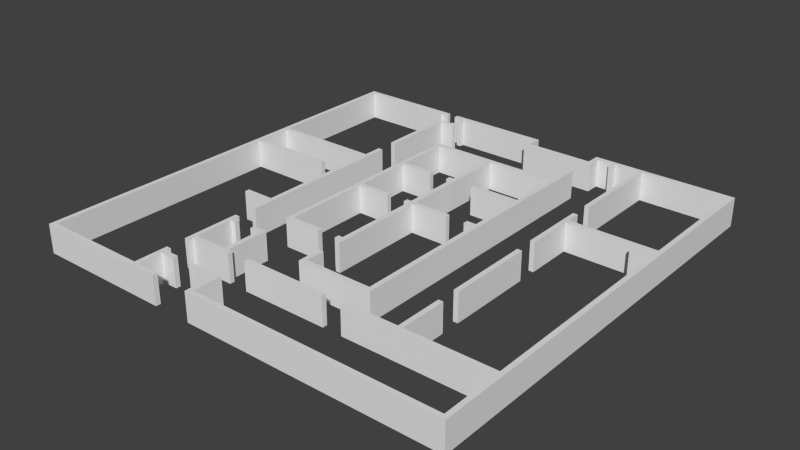 # Source: walls.blend  (saved by Blender 2.71.0; exported with 4.5.12 LTS)
import bpy
from mathutils import Matrix  # noqa: F401  (used for matrix-valued properties, if any)

bpy.ops.wm.read_factory_settings(use_empty=True)
scene = bpy.context.scene
scene.name = 'Scene'

# ---- collections
col_collection_1 = bpy.data.collections.new('Collection 1'); scene.collection.children.link(col_collection_1)

# ---- world
world_world = bpy.data.worlds.new('World'); scene.world = world_world
world_world.color = (0.05088, 0.05088, 0.05088)
world_world.use_sun_shadow = False
world_world.sun_shadow_jitter_overblur = 0.0
world_world.cycles.sampling_method = 'MANUAL'
world_world.cycles.sample_map_resolution = 256

# ---- meshes
me_plane_002 = bpy.data.meshes.new('Plane.002')
me_plane_002.from_pydata([(14.25, 22.25, 0.0), (14.0, 22.0, 0.0), (-8.25, 0.0, 0.0), (-8.0, 0.25, 0.0), (1.0, 0.0, 0.0), (-1.0, 0.0, 0.0), (14.25, 0.0, 0.0), (14.0, 0.25, 0.0), (-1.0, 0.25, 0.0), (1.25, 0.25, 0.0), (-2.5, 8.25, 0.0), (-2.5, 8.0, 0.0), (-8.0, 22.0, 0.0), (-8.25, 22.25, 0.0), (-8.0, 14.75, 0.0), (-2.5, 15.0, 0.0), (-8.0, 15.0, 0.0), (-2.5, 14.75, 0.0), (-2.5, 16.0, 0.0), (-2.25, 16.0, 5.318e-08), (-2.5, 7.0, 0.0), (-2.25, 7.0, -5.687e-08), (-4.0, 8.25, 0.0), (-4.0, 8.0, 0.0), (-8.0, 13.0, 0.0), (-3.5, 13.0, 0.0), (-3.5, 12.75, 0.0), (-8.0, 12.75, 0.0), (1.25, 1.75, 0.0), (1.0, 1.5, 1.858e-08), (-0.5, 1.75, 0.0), (-0.5, 1.5, 0.0), (-2.5, 0.25, 0.0), (-2.25, 0.25, 0.0), (-2.5, 2.0, 0.0), (-2.25, 2.0, 0.0), (-2.25, 1.5, 0.0), (-1.5, 1.5, 0.0), (-1.5, 1.75, 0.0), (-2.25, 1.75, 0.0), (14.0, 3.5, 6.054e-08), (5.5, 3.5, 6.054e-08), (1.0, 3.5, 6.054e-08), (1.0, 3.25, 6.054e-08), (5.5, 3.25, 0.0), (14.0, 3.25, 0.0), (6.5, 3.25, 0.0), (6.5, 3.5, 6.054e-08), (9.5, 6.0, 6.054e-08), (-0.5, 3.5, 0.0), (9.25, 3.5, 6.054e-08), (9.5, 3.5, 6.054e-08), (9.25, 6.0, 6.054e-08), (9.5, 7.0, 6.054e-08), (9.5, 11.5, 6.054e-08), (9.25, 11.5, 6.054e-08), (9.25, 7.0, 6.054e-08), (9.5, 12.5, 6.054e-08), (9.5, 16.0, 6.054e-08), (9.25, 16.0, 6.054e-08), (9.25, 12.5, 6.054e-08), (9.5, 15.0, 6.054e-08), (9.5, 15.25, 6.054e-08), (9.5, 17.0, 0.0), (14.0, 15.25, 0.0), (13.0, 15.0, -9.946e-09), (13.0, 14.5, 0.0), (14.0, 14.5, -6.286e-08), (9.5, 22.0, 0.0), (9.25, 22.0, 0.0), (9.25, 17.0, 0.0), (-2.25, 3.25, 2.444e-05), (-2.25, 3.0, 0.0), (-2.5, 6.0, 0.0), (-2.25, 6.0, 0.0), (-2.25, 5.489, 0.0), (-2.0, 5.5, 0.0), (-2.0, 5.75, 0.0), (-2.25, 5.75, 0.0), (-2.5, 3.0, 0.0), (0.0, 3.5, 0.0), (-2.25, 3.5, 1.222e-05), (0.0, 3.25, 0.0), (-0.25, 3.5, 0.0), (-0.25, 5.75, 0.0), (-0.5, 5.5, 0.0), (-1.0, 5.75, 0.0), (-1.0, 5.5, 0.0), (-2.5, 21.0, 0.0), (-3.25, 21.0, 0.0), (-2.5, 17.0, 0.0), (-2.25, 17.0, 0.0), (-2.25, 21.0, 0.0), (-2.25, 21.0, 0.0), (-1.5, 21.0, 0.0), (-3.25, 21.25, 0.0), (-1.5, 21.25, -5.908e-08), (-3.0, 21.12, 0.0), (-1.75, 21.12, 0.0), (-3.0, 21.25, 0.0), (-1.75, 21.25, 0.0), (-3.25, 21.75, 2.42e-06), (-1.5, 21.75, 2.361e-06), (-3.0, 22.0, 2.42e-06), (-1.75, 22.0, 2.42e-06), (-3.0, 21.75, 2.42e-06), (-1.75, 21.75, 2.42e-06), (-3.25, 22.0, 0.0), (-1.5, 22.0, 0.0), (-2.625, 22.0, 0.0), (-2.125, 22.0, 0.0), (-2.625, 22.25, 0.0), (-2.125, 22.25, 0.0), (-0.5, 18.5, 0.0), (-0.25, 18.25, 0.0), (-0.5, 7.25, 0.0), (-0.25, 7.5, 0.0), (6.5, 18.25, 0.0), (6.5, 5.0, 0.0), (6.75, 4.75, 0.0), (3.0, 18.25, 0.0), (2.75, 18.25, 0.0), (2.75, 7.5, 0.0), (3.0, 7.0, 0.0), (-0.25, 15.25, 0.0), (-0.25, 15.5, 0.0), (1.5, 15.5, 0.0), (1.5, 15.25, 0.0), (2.75, 15.25, 0.0), (2.75, 15.5, 0.0), (2.5, 15.25, 0.0), (2.5, 15.5, 0.0), (6.5, 15.25, 0.0), (6.5, 15.5, 0.0), (4.0, 15.25, 0.0), (4.0, 15.5, 0.0), (-0.25, 12.0, 0.0), (-0.25, 12.25, 0.0), (1.5, 12.25, 0.0), (1.5, 12.0, -2.999e-08), (2.75, 12.0, 0.0), (2.75, 12.25, 0.0), (2.5, 12.0, 0.0), (2.5, 12.25, 0.0), (2.5, 7.25, 0.0), (2.5, 7.5, 0.0), (1.5, 7.25, 0.0), (1.5, 7.5, 0.0), (5.0, 12.25, -4.212e-08), (5.0, 12.0, -4.212e-08), (3.0, 12.25, 0.0), (3.0, 12.0, -2.106e-08), (6.5, 12.0, 0.0), (6.5, 12.25, 0.0), (6.0, 12.0, 0.0), (6.0, 12.25, 0.0), (2.75, 7.25, 0.0), (2.75, 7.0, 0.0), (3.0, 5.0, 0.0), (2.75, 4.75, 0.0), (2.75, 6.0, 0.0), (3.0, 6.0, 0.0), (6.5, 20.0, 0.0), (6.75, 20.0, 0.0), (6.5, 18.5, 0.0), (3.0, 22.0, 0.0), (3.25, 22.25, 0.0), (3.25, 21.5, -3.427e-07), (3.0, 21.25, -4.355e-07), (7.0, 22.0, 3.222e-07), (6.75, 22.25, 3.222e-07), (6.75, 21.5, -2.049e-08), (7.0, 21.25, -1.133e-07), (8.0, 22.0, 1.611e-07), (7.75, 22.0, 2.417e-07), (7.75, 21.75, 2.758e-07), (8.0, 21.75, 2.038e-07), (14.25, 22.25, 3.0), (14.0, 22.0, 3.0), (-8.25, 0.0, 3.0), (-8.0, 0.25, 3.0), (1.0, 0.0, 3.0), (-1.0, 0.0, 3.0), (14.25, 0.0, 3.0), (14.0, 0.25, 3.0), (-1.0, 0.25, 3.0), (1.25, 0.25, 3.0), (-2.5, 8.25, 3.0), (-2.5, 8.0, 3.0), (-8.0, 22.0, 3.0), (-8.25, 22.25, 3.0), (-8.0, 14.75, 3.0), (-2.5, 15.0, 3.0), (-8.0, 15.0, 3.0), (-2.5, 14.75, 3.0), (-2.5, 16.0, 3.0), (-2.25, 16.0, 3.0), (-2.5, 7.0, 3.0), (-2.25, 7.0, 3.0), (-4.0, 8.25, 3.0), (-4.0, 8.0, 3.0), (-8.0, 13.0, 3.0), (-3.5, 13.0, 3.0), (-3.5, 12.75, 3.0), (-8.0, 12.75, 3.0), (1.25, 1.75, 3.0), (1.0, 1.5, 3.0), (-0.5, 1.75, 3.0), (-0.5, 1.5, 3.0), (-2.5, 0.25, 3.0), (-2.25, 0.25, 3.0), (-2.5, 2.0, 3.0), (-2.25, 2.0, 3.0), (-2.25, 1.5, 3.0), (-1.5, 1.5, 3.0), (-1.5, 1.75, 3.0), (-2.25, 1.75, 3.0), (14.0, 3.5, 3.0), (5.5, 3.5, 3.0), (1.0, 3.5, 3.0), (1.0, 3.25, 3.0), (5.5, 3.25, 3.0), (14.0, 3.25, 3.0), (6.5, 3.25, 3.0), (6.5, 3.5, 3.0), (9.5, 6.0, 3.0), (-0.5, 3.5, 3.0), (9.25, 3.5, 3.0), (9.5, 3.5, 3.0), (9.25, 6.0, 3.0), (9.5, 7.0, 3.0), (9.5, 11.5, 3.0), (9.25, 11.5, 3.0), (9.25, 7.0, 3.0), (9.5, 12.5, 3.0), (9.5, 16.0, 3.0), (9.25, 16.0, 3.0), (9.25, 12.5, 3.0), (9.5, 15.0, 3.0), (9.5, 15.25, 3.0), (9.5, 17.0, 3.0), (14.0, 15.25, 3.0), (13.0, 15.0, 3.0), (13.0, 14.5, 3.0), (14.0, 14.5, 3.0), (9.5, 22.0, 3.0), (9.25, 22.0, 3.0), (9.25, 17.0, 3.0), (-2.25, 3.25, 3.0), (-2.25, 3.0, 3.0), (-2.5, 6.0, 3.0), (-2.25, 6.0, 3.0), (-2.25, 5.489, 3.0), (-2.0, 5.5, 3.0), (-2.0, 5.75, 3.0), (-2.25, 5.75, 3.0), (-2.5, 3.0, 3.0), (0.0, 3.5, 3.0), (-2.25, 3.5, 3.0), (0.0, 3.25, 3.0), (-0.25, 3.5, 3.0), (-0.25, 5.75, 3.0), (-0.5, 5.5, 3.0), (-1.0, 5.75, 3.0), (-1.0, 5.5, 3.0), (-2.5, 21.0, 3.0), (-3.25, 21.0, 3.0), (-2.5, 17.0, 3.0), (-2.25, 17.0, 3.0), (-2.25, 21.0, 3.0), (-2.25, 21.0, 3.0), (-1.5, 21.0, 3.0), (-3.25, 21.25, 3.0), (-1.5, 21.25, 3.0), (-3.0, 21.12, 3.0), (-1.75, 21.12, 3.0), (-3.0, 21.25, 3.0), (-1.75, 21.25, 3.0), (-3.25, 21.75, 3.0), (-1.5, 21.75, 3.0), (-3.0, 22.0, 3.0), (-1.75, 22.0, 3.0), (-3.0, 21.75, 3.0), (-1.75, 21.75, 3.0), (-3.25, 22.0, 3.0), (-1.5, 22.0, 3.0), (-2.625, 22.0, 3.0), (-2.125, 22.0, 3.0), (-2.625, 22.25, 3.0), (-2.125, 22.25, 3.0), (-0.5, 18.5, 3.0), (-0.25, 18.25, 3.0), (-0.5, 7.25, 3.0), (-0.25, 7.5, 3.0), (6.5, 18.25, 3.0), (6.5, 5.0, 3.0), (6.75, 4.75, 3.0), (3.0, 18.25, 3.0), (2.75, 18.25, 3.0), (2.75, 7.5, 3.0), (3.0, 7.0, 3.0), (-0.25, 15.25, 3.0), (-0.25, 15.5, 3.0), (1.5, 15.5, 3.0), (1.5, 15.25, 3.0), (2.75, 15.25, 3.0), (2.75, 15.5, 3.0), (2.5, 15.25, 3.0), (2.5, 15.5, 3.0), (6.5, 15.25, 3.0), (6.5, 15.5, 3.0), (4.0, 15.25, 3.0), (4.0, 15.5, 3.0), (-0.25, 12.0, 3.0), (-0.25, 12.25, 3.0), (1.5, 12.25, 3.0), (1.5, 12.0, 3.0), (2.75, 12.0, 3.0), (2.75, 12.25, 3.0), (2.5, 12.0, 3.0), (2.5, 12.25, 3.0), (2.5, 7.25, 3.0), (2.5, 7.5, 3.0), (1.5, 7.25, 3.0), (1.5, 7.5, 3.0), (5.0, 12.25, 3.0), (5.0, 12.0, 3.0), (3.0, 12.25, 3.0), (3.0, 12.0, 3.0), (6.5, 12.0, 3.0), (6.5, 12.25, 3.0), (6.0, 12.0, 3.0), (6.0, 12.25, 3.0), (2.75, 7.25, 3.0), (2.75, 7.0, 3.0), (3.0, 5.0, 3.0), (2.75, 4.75, 3.0), (2.75, 6.0, 3.0), (3.0, 6.0, 3.0), (6.5, 20.0, 3.0), (6.75, 20.0, 3.0), (6.5, 18.5, 3.0), (3.0, 22.0, 3.0), (3.25, 22.25, 3.0), (3.25, 21.5, 3.0), (3.0, 21.25, 3.0), (7.0, 22.0, 3.0), (6.75, 22.25, 3.0), (6.75, 21.5, 3.0), (7.0, 21.25, 3.0), (8.0, 22.0, 3.0), (7.75, 22.0, 3.0), (7.75, 21.75, 3.0), (8.0, 21.75, 3.0)], [], [(34, 32, 209, 211), (114, 121, 298, 291), (49, 81, 258, 226), (134, 132, 309, 311), (60, 59, 236, 237), (144, 156, 333, 321), (75, 81, 258, 252), (12, 16, 193, 189), (123, 157, 334, 300), (84, 83, 260, 261), (27, 3, 180, 204), (171, 170, 347, 348), (96, 100, 277, 273), (14, 24, 201, 191), (108, 165, 342, 285), (35, 34, 211, 212), (140, 122, 299, 317), (47, 46, 223, 224), (135, 133, 310, 312), (60, 57, 234, 237), (145, 144, 321, 322), (76, 75, 252, 253), (2, 5, 182, 179), (156, 157, 334, 333), (85, 49, 226, 262), (17, 10, 187, 194), (167, 166, 343, 344), (96, 94, 271, 273), (25, 24, 201, 202), (109, 103, 280, 286), (38, 37, 214, 215), (147, 116, 293, 324), (48, 51, 228, 225), (135, 134, 311, 312), (57, 61, 238, 234), (145, 122, 299, 322), (79, 72, 249, 256), (3, 32, 209, 180), (158, 118, 295, 335), (86, 84, 261, 263), (17, 14, 191, 194), (168, 165, 342, 345), (95, 99, 276, 272), (26, 25, 202, 203), (110, 104, 281, 287), (39, 38, 215, 216), (154, 152, 329, 331), (51, 40, 217, 228), (153, 132, 309, 330), (61, 65, 242, 238), (147, 146, 323, 324), (74, 73, 250, 251), (5, 8, 185, 182), (159, 119, 296, 336), (87, 86, 263, 264), (15, 16, 193, 192), (172, 169, 346, 349), (97, 98, 275, 274), (27, 26, 203, 204), (111, 109, 286, 288), (39, 35, 212, 216), (114, 125, 302, 291), (52, 48, 225, 229), (124, 137, 314, 301), (68, 63, 240, 245), (150, 148, 325, 327), (77, 76, 253, 254), (36, 33, 210, 213), (160, 159, 336, 337), (87, 85, 262, 264), (18, 15, 192, 195), (171, 167, 344, 348), (97, 99, 276, 274), (28, 9, 186, 205), (112, 110, 287, 289), (64, 1, 178, 241), (126, 125, 302, 303), (52, 50, 227, 229), (138, 137, 314, 315), (64, 62, 239, 241), (149, 151, 328, 326), (78, 77, 254, 255), (111, 13, 190, 288), (161, 160, 337, 338), (90, 88, 265, 267), (19, 18, 195, 196), (172, 168, 345, 349), (98, 100, 277, 275), (29, 4, 181, 206), (166, 112, 289, 343), (50, 47, 224, 227), (127, 126, 303, 304), (54, 53, 230, 231), (139, 136, 313, 316), (67, 40, 217, 244), (149, 148, 325, 326), (78, 74, 251, 255), (107, 101, 278, 284), (161, 158, 335, 338), (89, 88, 265, 266), (11, 23, 200, 188), (170, 0, 177, 347), (102, 106, 283, 279), (30, 28, 205, 207), (146, 115, 292, 323), (42, 41, 218, 219), (127, 124, 301, 304), (55, 54, 231, 232), (139, 138, 315, 316), (66, 65, 242, 243), (120, 150, 327, 297), (79, 73, 250, 256), (6, 0, 177, 183), (163, 162, 339, 340), (91, 90, 267, 268), (21, 20, 197, 198), (69, 173, 350, 246), (101, 105, 282, 278), (31, 29, 206, 208), (116, 136, 313, 293), (43, 42, 219, 220), (121, 129, 306, 298), (56, 55, 232, 233), (142, 140, 317, 319), (67, 66, 243, 244), (151, 123, 300, 328), (72, 71, 248, 249), (6, 4, 181, 183), (163, 119, 296, 340), (92, 91, 268, 269), (21, 19, 196, 198), (175, 174, 351, 352), (108, 102, 279, 285), (31, 30, 207, 208), (115, 113, 290, 292), (44, 43, 220, 221), (130, 128, 305, 307), (56, 53, 230, 233), (143, 141, 318, 320), (70, 69, 246, 247), (155, 153, 330, 332), (80, 82, 259, 257), (7, 9, 186, 184), (164, 113, 290, 341), (93, 92, 269, 270), (22, 10, 187, 199), (176, 173, 350, 353), (103, 105, 282, 280), (8, 33, 210, 185), (117, 120, 297, 294), (44, 41, 218, 221), (131, 129, 306, 308), (58, 62, 239, 235), (143, 142, 319, 320), (70, 63, 240, 247), (155, 154, 331, 332), (82, 71, 248, 259), (45, 7, 184, 222), (164, 162, 339, 341), (94, 93, 270, 271), (23, 22, 199, 200), (176, 175, 352, 353), (104, 106, 283, 281), (37, 36, 213, 214), (133, 117, 294, 310), (46, 45, 222, 223), (131, 130, 307, 308), (59, 58, 235, 236), (141, 128, 305, 318), (68, 1, 178, 245), (152, 118, 295, 329), (83, 80, 257, 260), (13, 2, 179, 190), (169, 174, 351, 346), (95, 89, 266, 272), (20, 11, 188, 197), (107, 12, 189, 284), (220, 219, 218), (220, 218, 221), (251, 255, 250), (262, 264, 263), (256, 250, 252), (254, 253, 255), (213, 216, 211), (261, 262, 263), (253, 252, 255), (262, 261, 260), (226, 262, 260), (256, 252, 258), (256, 258, 248), (248, 258, 226), (260, 259, 226), (257, 259, 260), (250, 255, 252), (256, 248, 249), (259, 248, 226), (193, 189, 190), (280, 288, 284), (284, 190, 189), (196, 194, 187), (282, 280, 284), (282, 284, 278), (288, 190, 284), (195, 192, 196), (280, 286, 288), (178, 241, 177), (194, 192, 193), (194, 193, 191), (193, 190, 191), (198, 196, 187), (191, 190, 201), (203, 202, 201), (203, 201, 204), (201, 190, 204), (180, 204, 179), (198, 187, 188), (188, 187, 199), (188, 199, 200), (198, 188, 197), (216, 212, 211), (209, 213, 211), (214, 215, 216), (214, 216, 213), (179, 182, 209), (210, 213, 209), (182, 185, 210), (182, 210, 209), (180, 179, 209), (196, 192, 194), (190, 179, 204), (347, 245, 177), (289, 287, 281), (245, 347, 246), (246, 347, 350), (350, 347, 351), (351, 347, 346), (346, 347, 348), (344, 343, 342), (289, 285, 343), (238, 239, 236), (339, 341, 340), (240, 245, 246), (240, 246, 247), (353, 350, 351), (353, 351, 352), (349, 346, 348), (344, 342, 345), (223, 222, 228), (279, 285, 281), (285, 289, 281), (279, 281, 283), (349, 348, 344), (349, 344, 345), (239, 235, 236), (237, 238, 236), (183, 177, 244), (244, 241, 242), (242, 241, 239), (242, 239, 238), (285, 342, 343), (244, 242, 243), (234, 238, 237), (183, 244, 217), (228, 225, 229), (228, 229, 227), (183, 217, 222), (222, 217, 228), (227, 223, 228), (224, 223, 227), (245, 178, 177), (183, 222, 184), (186, 205, 206), (206, 205, 207), (206, 207, 208), (186, 206, 181), (183, 184, 186), (183, 186, 181), (177, 241, 244), (302, 291, 290), (299, 300, 328), (290, 297, 341), (320, 319, 317), (297, 290, 298), (298, 290, 291), (290, 292, 314), (340, 309, 330), (298, 306, 297), (297, 294, 341), (328, 326, 327), (297, 306, 305), (309, 310, 312), (309, 312, 311), (327, 297, 305), (305, 306, 308), (305, 308, 307), (302, 301, 303), (313, 316, 315), (302, 290, 301), (296, 340, 330), (327, 305, 318), (301, 290, 314), (296, 330, 329), (329, 330, 332), (329, 332, 331), (326, 325, 327), (318, 328, 327), (320, 317, 318), (317, 328, 318), (314, 313, 315), (233, 232, 231), (313, 314, 292), (296, 329, 295), (301, 304, 303), (317, 299, 328), (340, 341, 294), (340, 310, 309), (293, 313, 292), (300, 299, 333), (333, 299, 322), (333, 322, 321), (323, 324, 293), (323, 293, 292), (300, 333, 334), (335, 338, 337), (335, 337, 336), (296, 295, 335), (296, 335, 336), (340, 294, 310), (233, 231, 230), (276, 274, 272), (275, 277, 273), (275, 273, 271), (275, 265, 274), (274, 266, 272), (265, 266, 274), (267, 265, 269), (265, 275, 269), (267, 269, 268), (275, 271, 269)])
me_plane_002.use_remesh_preserve_volume = False
me_plane_002.use_remesh_preserve_attributes = False
me_plane_002.use_mirror_vertex_groups = False
me_plane_002.update()

# ---- objects
ob_walls = bpy.data.objects.new('walls', me_plane_002)

# ---- transforms, parenting, visibility, modifiers, constraints
ob_walls.location = (0.0, 0.0, 0.0)
ob_walls.scale = (4.0, 4.0, 2.0)
ob_walls.lineart.crease_threshold = 0.0

# ---- collection membership
col_collection_1.objects.link(ob_walls)

# ---- scene / render settings (as saved in the file)
scene.frame_start = 1; scene.frame_end = 250; scene.frame_set(4)
scene.render.engine = 'BLENDER_EEVEE_NEXT'
scene.render.image_settings.color_mode = 'RGB'
scene.render.image_settings.compression = 90
scene.render.resolution_percentage = 50
scene.render.dither_intensity = 0.0
scene.render.bake_margin = 2
scene.render.bake_bias = 0.0
scene.cycles.use_denoising = False
scene.cycles.samples = 10
scene.cycles.sampling_pattern = 'TABULATED_SOBOL'
scene.cycles.light_sampling_threshold = 0.0
scene.cycles.use_adaptive_sampling = False
scene.cycles.use_light_tree = False
scene.cycles.blur_glossy = 0.0
scene.cycles.volume_bounces = 1
scene.cycles.pixel_filter_type = 'GAUSSIAN'
scene.cycles.sample_clamp_indirect = 0.0
scene.view_settings.view_transform = 'Standard'
bpy.context.view_layer.update()

# ---- added for rendering (the .blend has no active camera and no usable light): camera, sun
cam_auto = bpy.data.cameras.new('AutoCamera')
cam_auto.lens = 50.0
cam_auto.sensor_width = 36.0
cam_auto.clip_end = 2057.57
ob_auto_camera = bpy.data.objects.new('AutoCamera', cam_auto)
scene.collection.objects.link(ob_auto_camera)
ob_auto_camera.location = (129.241, -96.1892, 96.7928)
ob_auto_camera.rotation_euler = (1.09748, -7.21219e-08, 0.694738)
scene.camera = ob_auto_camera
light_auto_sun = bpy.data.lights.new('AutoSun', 'SUN')
light_auto_sun.energy = 3.0
light_auto_sun.angle = 0.0523599
ob_auto_sun = bpy.data.objects.new('AutoSun', light_auto_sun)
scene.collection.objects.link(ob_auto_sun)
ob_auto_sun.rotation_euler = (0.872665, 0.174533, 0.523599)
bpy.context.view_layer.update()
